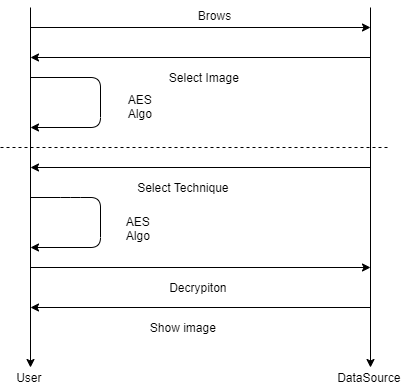

The diagram above was exported from draw.io. Its source (the exported page's mxGraphModel, read from the mxfile embedded in the PNG):
<mxGraphModel dx="1108" dy="401" grid="1" gridSize="10" guides="1" tooltips="1" connect="1" arrows="1" fold="1" page="1" pageScale="1" pageWidth="850" pageHeight="1100" math="0" shadow="0">
  <root>
    <mxCell id="0" />
    <mxCell id="1" parent="0" />
    <mxCell id="Bxn61payPS1hC3Do6Zpc-1" value="" style="endArrow=classic;html=1;" edge="1" parent="1">
      <mxGeometry width="50" height="50" relative="1" as="geometry">
        <mxPoint x="130" y="40" as="sourcePoint" />
        <mxPoint x="130" y="400" as="targetPoint" />
      </mxGeometry>
    </mxCell>
    <mxCell id="Bxn61payPS1hC3Do6Zpc-2" value="" style="endArrow=classic;html=1;" edge="1" parent="1">
      <mxGeometry width="50" height="50" relative="1" as="geometry">
        <mxPoint x="470" y="40" as="sourcePoint" />
        <mxPoint x="470" y="400" as="targetPoint" />
      </mxGeometry>
    </mxCell>
    <mxCell id="Bxn61payPS1hC3Do6Zpc-3" value="" style="endArrow=classic;html=1;" edge="1" parent="1">
      <mxGeometry width="50" height="50" relative="1" as="geometry">
        <mxPoint x="130" y="60" as="sourcePoint" />
        <mxPoint x="470" y="60" as="targetPoint" />
      </mxGeometry>
    </mxCell>
    <mxCell id="Bxn61payPS1hC3Do6Zpc-4" value="Brows" style="text;html=1;align=center;verticalAlign=middle;resizable=0;points=[];autosize=1;" vertex="1" parent="1">
      <mxGeometry x="289" y="38" width="50" height="20" as="geometry" />
    </mxCell>
    <mxCell id="Bxn61payPS1hC3Do6Zpc-6" value="" style="endArrow=classic;html=1;" edge="1" parent="1">
      <mxGeometry width="50" height="50" relative="1" as="geometry">
        <mxPoint x="470" y="90" as="sourcePoint" />
        <mxPoint x="130" y="90" as="targetPoint" />
      </mxGeometry>
    </mxCell>
    <mxCell id="Bxn61payPS1hC3Do6Zpc-7" value="Select Image&amp;nbsp;" style="text;html=1;align=center;verticalAlign=middle;resizable=0;points=[];autosize=1;" vertex="1" parent="1">
      <mxGeometry x="260" y="100" width="90" height="20" as="geometry" />
    </mxCell>
    <mxCell id="Bxn61payPS1hC3Do6Zpc-17" value="" style="endArrow=classic;html=1;" edge="1" parent="1">
      <mxGeometry width="50" height="50" relative="1" as="geometry">
        <mxPoint x="130" y="110" as="sourcePoint" />
        <mxPoint x="130" y="160" as="targetPoint" />
        <Array as="points">
          <mxPoint x="200" y="110" />
          <mxPoint x="200" y="160" />
        </Array>
      </mxGeometry>
    </mxCell>
    <mxCell id="Bxn61payPS1hC3Do6Zpc-19" value="AES&amp;nbsp;&lt;br&gt;Algo&amp;nbsp;" style="text;html=1;align=center;verticalAlign=middle;resizable=0;points=[];autosize=1;" vertex="1" parent="1">
      <mxGeometry x="221" y="124" width="40" height="30" as="geometry" />
    </mxCell>
    <mxCell id="Bxn61payPS1hC3Do6Zpc-21" value="" style="endArrow=none;dashed=1;html=1;" edge="1" parent="1">
      <mxGeometry width="50" height="50" relative="1" as="geometry">
        <mxPoint x="100" y="180" as="sourcePoint" />
        <mxPoint x="490" y="180" as="targetPoint" />
      </mxGeometry>
    </mxCell>
    <mxCell id="Bxn61payPS1hC3Do6Zpc-22" value="" style="endArrow=classic;html=1;" edge="1" parent="1">
      <mxGeometry width="50" height="50" relative="1" as="geometry">
        <mxPoint x="470" y="200" as="sourcePoint" />
        <mxPoint x="130" y="200" as="targetPoint" />
      </mxGeometry>
    </mxCell>
    <mxCell id="Bxn61payPS1hC3Do6Zpc-23" value="Select Technique&amp;nbsp;" style="text;html=1;align=center;verticalAlign=middle;resizable=0;points=[];autosize=1;" vertex="1" parent="1">
      <mxGeometry x="229" y="210" width="110" height="20" as="geometry" />
    </mxCell>
    <mxCell id="Bxn61payPS1hC3Do6Zpc-24" value="" style="endArrow=classic;html=1;" edge="1" parent="1">
      <mxGeometry width="50" height="50" relative="1" as="geometry">
        <mxPoint x="130" y="230" as="sourcePoint" />
        <mxPoint x="130" y="280" as="targetPoint" />
        <Array as="points">
          <mxPoint x="170" y="230" />
          <mxPoint x="200" y="230" />
          <mxPoint x="200" y="280" />
        </Array>
      </mxGeometry>
    </mxCell>
    <mxCell id="Bxn61payPS1hC3Do6Zpc-25" value="AES&amp;nbsp;&lt;br&gt;Algo&amp;nbsp;" style="text;html=1;align=center;verticalAlign=middle;resizable=0;points=[];autosize=1;" vertex="1" parent="1">
      <mxGeometry x="219" y="246" width="40" height="30" as="geometry" />
    </mxCell>
    <mxCell id="Bxn61payPS1hC3Do6Zpc-26" value="" style="endArrow=classic;html=1;" edge="1" parent="1">
      <mxGeometry width="50" height="50" relative="1" as="geometry">
        <mxPoint x="130" y="300" as="sourcePoint" />
        <mxPoint x="470" y="300" as="targetPoint" />
      </mxGeometry>
    </mxCell>
    <mxCell id="Bxn61payPS1hC3Do6Zpc-27" value="Decrypiton&amp;nbsp;" style="text;html=1;align=center;verticalAlign=middle;resizable=0;points=[];autosize=1;" vertex="1" parent="1">
      <mxGeometry x="259" y="310" width="80" height="20" as="geometry" />
    </mxCell>
    <mxCell id="Bxn61payPS1hC3Do6Zpc-28" value="" style="endArrow=classic;html=1;" edge="1" parent="1">
      <mxGeometry width="50" height="50" relative="1" as="geometry">
        <mxPoint x="470" y="340" as="sourcePoint" />
        <mxPoint x="130" y="340" as="targetPoint" />
      </mxGeometry>
    </mxCell>
    <mxCell id="Bxn61payPS1hC3Do6Zpc-29" value="Show image&amp;nbsp;" style="text;html=1;align=center;verticalAlign=middle;resizable=0;points=[];autosize=1;" vertex="1" parent="1">
      <mxGeometry x="244" y="350" width="80" height="20" as="geometry" />
    </mxCell>
    <mxCell id="Bxn61payPS1hC3Do6Zpc-30" value="User&amp;nbsp;" style="text;html=1;align=center;verticalAlign=middle;resizable=0;points=[];autosize=1;" vertex="1" parent="1">
      <mxGeometry x="110" y="400" width="40" height="20" as="geometry" />
    </mxCell>
    <mxCell id="Bxn61payPS1hC3Do6Zpc-31" value="DataSource&amp;nbsp;" style="text;html=1;align=center;verticalAlign=middle;resizable=0;points=[];autosize=1;" vertex="1" parent="1">
      <mxGeometry x="430" y="400" width="80" height="20" as="geometry" />
    </mxCell>
  </root>
</mxGraphModel>